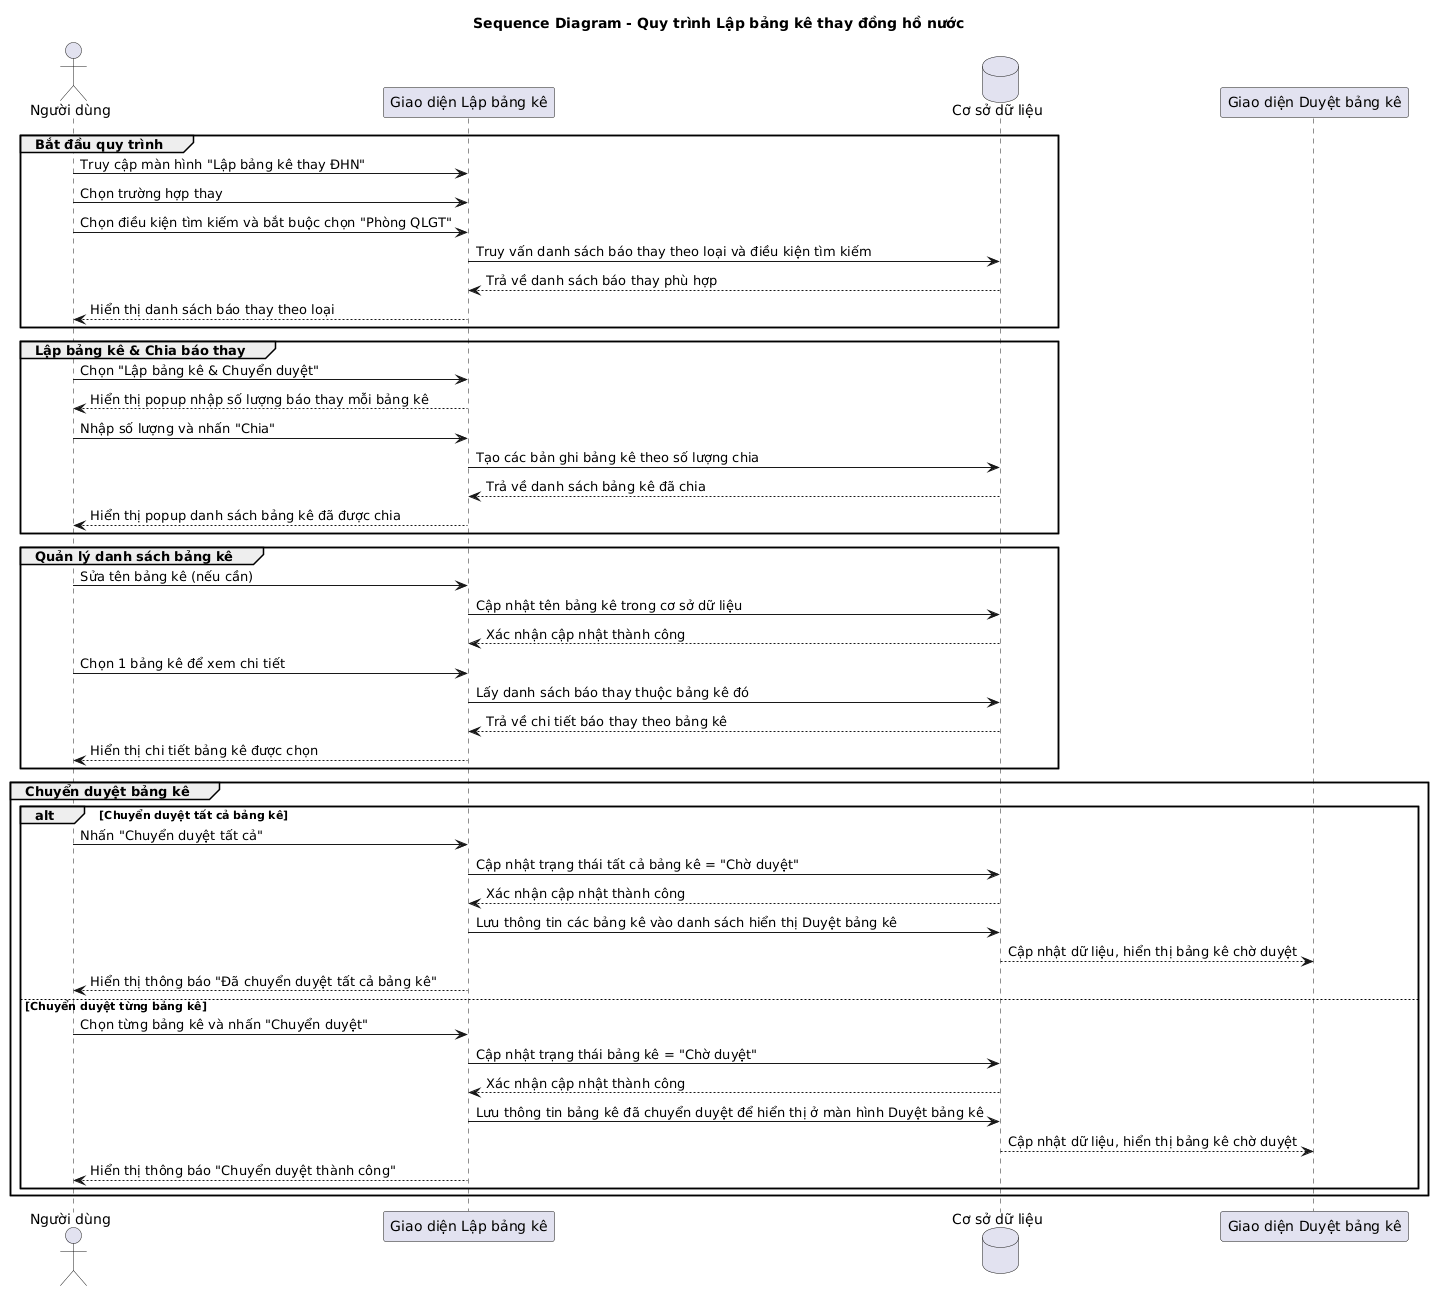

The diagram above was rendered by PlantUML. Its source (embedded in the PNG):
@startuml
title Sequence Diagram - Quy trình Lập bảng kê thay đồng hồ nước

actor "Người dùng" as User
participant "Giao diện Lập bảng kê" as UI
database "Cơ sở dữ liệu" as DB
participant "Giao diện Duyệt bảng kê" as LeadershipUI

'=========================
' Bắt đầu quy trình
'=========================
group Bắt đầu quy trình
  User -> UI : Truy cập màn hình "Lập bảng kê thay ĐHN"
  User -> UI : Chọn trường hợp thay
  User -> UI : Chọn điều kiện tìm kiếm và bắt buộc chọn "Phòng QLGT"
  UI -> DB : Truy vấn danh sách báo thay theo loại và điều kiện tìm kiếm
  DB --> UI : Trả về danh sách báo thay phù hợp
  UI --> User : Hiển thị danh sách báo thay theo loại
end

'=========================
' Lập bảng kê & Chia báo thay
'=========================
group Lập bảng kê & Chia báo thay
  User -> UI : Chọn "Lập bảng kê & Chuyển duyệt"
  UI --> User : Hiển thị popup nhập số lượng báo thay mỗi bảng kê
  User -> UI : Nhập số lượng và nhấn "Chia"
  UI -> DB : Tạo các bản ghi bảng kê theo số lượng chia
  DB --> UI : Trả về danh sách bảng kê đã chia
  UI --> User : Hiển thị popup danh sách bảng kê đã được chia
end

'=========================
' Quản lý danh sách bảng kê
'=========================
group Quản lý danh sách bảng kê
  User -> UI : Sửa tên bảng kê (nếu cần)
  UI -> DB : Cập nhật tên bảng kê trong cơ sở dữ liệu
  DB --> UI : Xác nhận cập nhật thành công
  User -> UI : Chọn 1 bảng kê để xem chi tiết
  UI -> DB : Lấy danh sách báo thay thuộc bảng kê đó
  DB --> UI : Trả về chi tiết báo thay theo bảng kê
  UI --> User : Hiển thị chi tiết bảng kê được chọn
end

'=========================
' Chuyển duyệt
'=========================
group Chuyển duyệt bảng kê
  alt Chuyển duyệt tất cả bảng kê
    User -> UI : Nhấn "Chuyển duyệt tất cả"
    UI -> DB : Cập nhật trạng thái tất cả bảng kê = "Chờ duyệt"
    DB --> UI : Xác nhận cập nhật thành công
    UI -> DB : Lưu thông tin các bảng kê vào danh sách hiển thị Duyệt bảng kê
    DB --> LeadershipUI : Cập nhật dữ liệu, hiển thị bảng kê chờ duyệt
    UI --> User : Hiển thị thông báo "Đã chuyển duyệt tất cả bảng kê"
  else Chuyển duyệt từng bảng kê
    User -> UI : Chọn từng bảng kê và nhấn "Chuyển duyệt"
    UI -> DB : Cập nhật trạng thái bảng kê = "Chờ duyệt"
    DB --> UI : Xác nhận cập nhật thành công
    UI -> DB : Lưu thông tin bảng kê đã chuyển duyệt để hiển thị ở màn hình Duyệt bảng kê
    DB --> LeadershipUI : Cập nhật dữ liệu, hiển thị bảng kê chờ duyệt
    UI --> User : Hiển thị thông báo "Chuyển duyệt thành công"
  end
end
@enduml